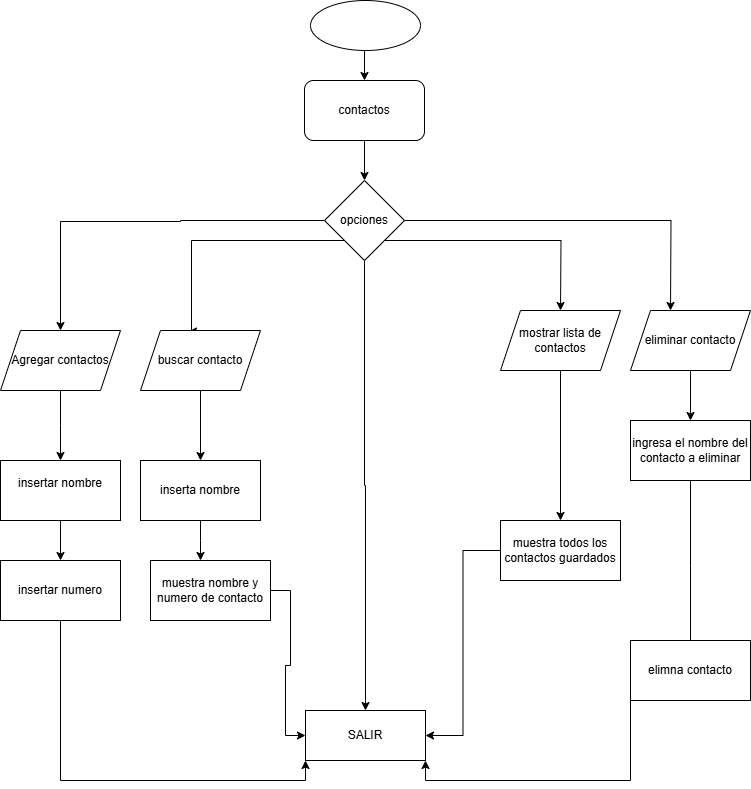

The diagram above was exported from draw.io. Its source (the exported page's mxGraphModel, read from the mxfile embedded in the PNG):
<mxGraphModel dx="874" dy="465" grid="1" gridSize="10" guides="1" tooltips="1" connect="1" arrows="1" fold="1" page="1" pageScale="1" pageWidth="827" pageHeight="1169" math="0" shadow="0">
  <root>
    <mxCell id="0" />
    <mxCell id="1" parent="0" />
    <mxCell id="4Kzi0LQPRmwHyZ7s8SY8-2" style="edgeStyle=orthogonalEdgeStyle;rounded=0;orthogonalLoop=1;jettySize=auto;html=1;exitX=0.5;exitY=1;exitDx=0;exitDy=0;entryX=0.5;entryY=0;entryDx=0;entryDy=0;" edge="1" parent="1" source="4Kzi0LQPRmwHyZ7s8SY8-1" target="4Kzi0LQPRmwHyZ7s8SY8-3">
      <mxGeometry relative="1" as="geometry">
        <mxPoint x="415" y="140" as="targetPoint" />
      </mxGeometry>
    </mxCell>
    <mxCell id="4Kzi0LQPRmwHyZ7s8SY8-1" value="" style="ellipse;whiteSpace=wrap;html=1;" vertex="1" parent="1">
      <mxGeometry x="360" y="10" width="110" height="50" as="geometry" />
    </mxCell>
    <mxCell id="4Kzi0LQPRmwHyZ7s8SY8-6" style="edgeStyle=orthogonalEdgeStyle;rounded=0;orthogonalLoop=1;jettySize=auto;html=1;exitX=0.5;exitY=1;exitDx=0;exitDy=0;" edge="1" parent="1" source="4Kzi0LQPRmwHyZ7s8SY8-3" target="4Kzi0LQPRmwHyZ7s8SY8-4">
      <mxGeometry relative="1" as="geometry" />
    </mxCell>
    <mxCell id="4Kzi0LQPRmwHyZ7s8SY8-3" value="contactos" style="rounded=1;whiteSpace=wrap;html=1;" vertex="1" parent="1">
      <mxGeometry x="354" y="90" width="120" height="60" as="geometry" />
    </mxCell>
    <mxCell id="4Kzi0LQPRmwHyZ7s8SY8-7" style="edgeStyle=orthogonalEdgeStyle;rounded=0;orthogonalLoop=1;jettySize=auto;html=1;exitX=0;exitY=0.5;exitDx=0;exitDy=0;" edge="1" parent="1" source="4Kzi0LQPRmwHyZ7s8SY8-4">
      <mxGeometry relative="1" as="geometry">
        <mxPoint x="110" y="340" as="targetPoint" />
        <Array as="points">
          <mxPoint x="230" y="230" />
          <mxPoint x="230" y="231" />
        </Array>
      </mxGeometry>
    </mxCell>
    <mxCell id="4Kzi0LQPRmwHyZ7s8SY8-8" style="edgeStyle=orthogonalEdgeStyle;rounded=0;orthogonalLoop=1;jettySize=auto;html=1;exitX=0;exitY=1;exitDx=0;exitDy=0;entryX=0.4;entryY=0.017;entryDx=0;entryDy=0;entryPerimeter=0;" edge="1" parent="1" target="4Kzi0LQPRmwHyZ7s8SY8-22">
      <mxGeometry relative="1" as="geometry">
        <mxPoint x="240" y="330" as="targetPoint" />
        <mxPoint x="434" y="250" as="sourcePoint" />
        <Array as="points">
          <mxPoint x="241" y="250" />
          <mxPoint x="241" y="341" />
        </Array>
      </mxGeometry>
    </mxCell>
    <mxCell id="4Kzi0LQPRmwHyZ7s8SY8-9" style="edgeStyle=orthogonalEdgeStyle;rounded=0;orthogonalLoop=1;jettySize=auto;html=1;exitX=1;exitY=1;exitDx=0;exitDy=0;" edge="1" parent="1" source="4Kzi0LQPRmwHyZ7s8SY8-4">
      <mxGeometry relative="1" as="geometry">
        <mxPoint x="610" y="320" as="targetPoint" />
      </mxGeometry>
    </mxCell>
    <mxCell id="4Kzi0LQPRmwHyZ7s8SY8-10" style="edgeStyle=orthogonalEdgeStyle;rounded=0;orthogonalLoop=1;jettySize=auto;html=1;exitX=1;exitY=0.5;exitDx=0;exitDy=0;" edge="1" parent="1" source="4Kzi0LQPRmwHyZ7s8SY8-4">
      <mxGeometry relative="1" as="geometry">
        <mxPoint x="720" y="320" as="targetPoint" />
      </mxGeometry>
    </mxCell>
    <mxCell id="4Kzi0LQPRmwHyZ7s8SY8-11" style="edgeStyle=orthogonalEdgeStyle;rounded=0;orthogonalLoop=1;jettySize=auto;html=1;exitX=0.5;exitY=1;exitDx=0;exitDy=0;entryX=0.5;entryY=0;entryDx=0;entryDy=0;" edge="1" parent="1" source="4Kzi0LQPRmwHyZ7s8SY8-4" target="4Kzi0LQPRmwHyZ7s8SY8-15">
      <mxGeometry relative="1" as="geometry">
        <mxPoint x="414" y="530" as="targetPoint" />
      </mxGeometry>
    </mxCell>
    <mxCell id="4Kzi0LQPRmwHyZ7s8SY8-4" value="opciones" style="rhombus;whiteSpace=wrap;html=1;" vertex="1" parent="1">
      <mxGeometry x="374" y="190" width="80" height="80" as="geometry" />
    </mxCell>
    <mxCell id="4Kzi0LQPRmwHyZ7s8SY8-14" style="edgeStyle=orthogonalEdgeStyle;rounded=0;orthogonalLoop=1;jettySize=auto;html=1;" edge="1" parent="1" source="4Kzi0LQPRmwHyZ7s8SY8-12">
      <mxGeometry relative="1" as="geometry">
        <mxPoint x="110" y="470" as="targetPoint" />
      </mxGeometry>
    </mxCell>
    <mxCell id="4Kzi0LQPRmwHyZ7s8SY8-12" value="Agregar contactos" style="shape=parallelogram;perimeter=parallelogramPerimeter;whiteSpace=wrap;html=1;fixedSize=1;" vertex="1" parent="1">
      <mxGeometry x="50" y="340" width="120" height="60" as="geometry" />
    </mxCell>
    <mxCell id="4Kzi0LQPRmwHyZ7s8SY8-15" value="SALIR" style="rounded=0;whiteSpace=wrap;html=1;" vertex="1" parent="1">
      <mxGeometry x="355" y="720" width="120" height="50" as="geometry" />
    </mxCell>
    <mxCell id="4Kzi0LQPRmwHyZ7s8SY8-18" style="edgeStyle=orthogonalEdgeStyle;rounded=0;orthogonalLoop=1;jettySize=auto;html=1;" edge="1" parent="1" source="4Kzi0LQPRmwHyZ7s8SY8-17" target="4Kzi0LQPRmwHyZ7s8SY8-19">
      <mxGeometry relative="1" as="geometry">
        <mxPoint x="110" y="600" as="targetPoint" />
      </mxGeometry>
    </mxCell>
    <mxCell id="4Kzi0LQPRmwHyZ7s8SY8-17" value="insertar nombre&lt;div&gt;&lt;br&gt;&lt;/div&gt;" style="rounded=0;whiteSpace=wrap;html=1;" vertex="1" parent="1">
      <mxGeometry x="50" y="470" width="120" height="60" as="geometry" />
    </mxCell>
    <mxCell id="4Kzi0LQPRmwHyZ7s8SY8-20" style="edgeStyle=orthogonalEdgeStyle;rounded=0;orthogonalLoop=1;jettySize=auto;html=1;entryX=0;entryY=1;entryDx=0;entryDy=0;exitX=0.5;exitY=1;exitDx=0;exitDy=0;" edge="1" parent="1" source="4Kzi0LQPRmwHyZ7s8SY8-19" target="4Kzi0LQPRmwHyZ7s8SY8-15">
      <mxGeometry relative="1" as="geometry">
        <mxPoint x="245" y="857.5" as="targetPoint" />
        <mxPoint x="60" y="700" as="sourcePoint" />
      </mxGeometry>
    </mxCell>
    <mxCell id="4Kzi0LQPRmwHyZ7s8SY8-19" value="insertar numero" style="rounded=0;whiteSpace=wrap;html=1;" vertex="1" parent="1">
      <mxGeometry x="50" y="570" width="120" height="60" as="geometry" />
    </mxCell>
    <mxCell id="4Kzi0LQPRmwHyZ7s8SY8-23" style="edgeStyle=orthogonalEdgeStyle;rounded=0;orthogonalLoop=1;jettySize=auto;html=1;entryX=0.5;entryY=0;entryDx=0;entryDy=0;" edge="1" parent="1" source="4Kzi0LQPRmwHyZ7s8SY8-22" target="4Kzi0LQPRmwHyZ7s8SY8-24">
      <mxGeometry relative="1" as="geometry">
        <mxPoint x="250" y="470" as="targetPoint" />
      </mxGeometry>
    </mxCell>
    <mxCell id="4Kzi0LQPRmwHyZ7s8SY8-22" value="buscar contacto" style="shape=parallelogram;perimeter=parallelogramPerimeter;whiteSpace=wrap;html=1;fixedSize=1;" vertex="1" parent="1">
      <mxGeometry x="190" y="340" width="120" height="60" as="geometry" />
    </mxCell>
    <mxCell id="4Kzi0LQPRmwHyZ7s8SY8-25" style="edgeStyle=orthogonalEdgeStyle;rounded=0;orthogonalLoop=1;jettySize=auto;html=1;" edge="1" parent="1" source="4Kzi0LQPRmwHyZ7s8SY8-24">
      <mxGeometry relative="1" as="geometry">
        <mxPoint x="250" y="570" as="targetPoint" />
      </mxGeometry>
    </mxCell>
    <mxCell id="4Kzi0LQPRmwHyZ7s8SY8-24" value="inserta nombre" style="rounded=0;whiteSpace=wrap;html=1;" vertex="1" parent="1">
      <mxGeometry x="190" y="470" width="120" height="60" as="geometry" />
    </mxCell>
    <mxCell id="4Kzi0LQPRmwHyZ7s8SY8-26" value="muestra nombre y numero de contacto" style="rounded=0;whiteSpace=wrap;html=1;" vertex="1" parent="1">
      <mxGeometry x="200" y="570" width="120" height="60" as="geometry" />
    </mxCell>
    <mxCell id="4Kzi0LQPRmwHyZ7s8SY8-27" style="edgeStyle=orthogonalEdgeStyle;rounded=0;orthogonalLoop=1;jettySize=auto;html=1;entryX=0;entryY=0.5;entryDx=0;entryDy=0;" edge="1" parent="1" source="4Kzi0LQPRmwHyZ7s8SY8-26" target="4Kzi0LQPRmwHyZ7s8SY8-15">
      <mxGeometry relative="1" as="geometry" />
    </mxCell>
    <mxCell id="4Kzi0LQPRmwHyZ7s8SY8-30" style="edgeStyle=orthogonalEdgeStyle;rounded=0;orthogonalLoop=1;jettySize=auto;html=1;" edge="1" parent="1" source="4Kzi0LQPRmwHyZ7s8SY8-29" target="4Kzi0LQPRmwHyZ7s8SY8-31">
      <mxGeometry relative="1" as="geometry">
        <mxPoint x="610" y="560" as="targetPoint" />
      </mxGeometry>
    </mxCell>
    <mxCell id="4Kzi0LQPRmwHyZ7s8SY8-29" value="mostrar lista de contactos" style="shape=parallelogram;perimeter=parallelogramPerimeter;whiteSpace=wrap;html=1;fixedSize=1;" vertex="1" parent="1">
      <mxGeometry x="550" y="320" width="120" height="60" as="geometry" />
    </mxCell>
    <mxCell id="4Kzi0LQPRmwHyZ7s8SY8-32" style="edgeStyle=orthogonalEdgeStyle;rounded=0;orthogonalLoop=1;jettySize=auto;html=1;entryX=1;entryY=0.5;entryDx=0;entryDy=0;" edge="1" parent="1" source="4Kzi0LQPRmwHyZ7s8SY8-31" target="4Kzi0LQPRmwHyZ7s8SY8-15">
      <mxGeometry relative="1" as="geometry" />
    </mxCell>
    <mxCell id="4Kzi0LQPRmwHyZ7s8SY8-31" value="muestra todos los contactos guardados" style="rounded=0;whiteSpace=wrap;html=1;" vertex="1" parent="1">
      <mxGeometry x="550" y="530" width="120" height="60" as="geometry" />
    </mxCell>
    <mxCell id="4Kzi0LQPRmwHyZ7s8SY8-35" style="edgeStyle=orthogonalEdgeStyle;rounded=0;orthogonalLoop=1;jettySize=auto;html=1;" edge="1" parent="1" source="4Kzi0LQPRmwHyZ7s8SY8-33" target="4Kzi0LQPRmwHyZ7s8SY8-36">
      <mxGeometry relative="1" as="geometry">
        <mxPoint x="740" y="460" as="targetPoint" />
      </mxGeometry>
    </mxCell>
    <mxCell id="4Kzi0LQPRmwHyZ7s8SY8-33" value="eliminar contacto" style="shape=parallelogram;perimeter=parallelogramPerimeter;whiteSpace=wrap;html=1;fixedSize=1;" vertex="1" parent="1">
      <mxGeometry x="680" y="320" width="120" height="60" as="geometry" />
    </mxCell>
    <mxCell id="4Kzi0LQPRmwHyZ7s8SY8-37" style="edgeStyle=orthogonalEdgeStyle;rounded=0;orthogonalLoop=1;jettySize=auto;html=1;" edge="1" parent="1" source="4Kzi0LQPRmwHyZ7s8SY8-36">
      <mxGeometry relative="1" as="geometry">
        <mxPoint x="740" y="660" as="targetPoint" />
      </mxGeometry>
    </mxCell>
    <mxCell id="4Kzi0LQPRmwHyZ7s8SY8-36" value="ingresa el nombre del contacto a eliminar" style="rounded=0;whiteSpace=wrap;html=1;" vertex="1" parent="1">
      <mxGeometry x="680" y="430" width="120" height="60" as="geometry" />
    </mxCell>
    <mxCell id="4Kzi0LQPRmwHyZ7s8SY8-39" style="edgeStyle=orthogonalEdgeStyle;rounded=0;orthogonalLoop=1;jettySize=auto;html=1;exitX=0;exitY=1;exitDx=0;exitDy=0;entryX=1;entryY=1;entryDx=0;entryDy=0;" edge="1" parent="1" source="4Kzi0LQPRmwHyZ7s8SY8-38" target="4Kzi0LQPRmwHyZ7s8SY8-15">
      <mxGeometry relative="1" as="geometry" />
    </mxCell>
    <mxCell id="4Kzi0LQPRmwHyZ7s8SY8-38" value="elimna contacto" style="rounded=0;whiteSpace=wrap;html=1;" vertex="1" parent="1">
      <mxGeometry x="680" y="650" width="120" height="60" as="geometry" />
    </mxCell>
  </root>
</mxGraphModel>